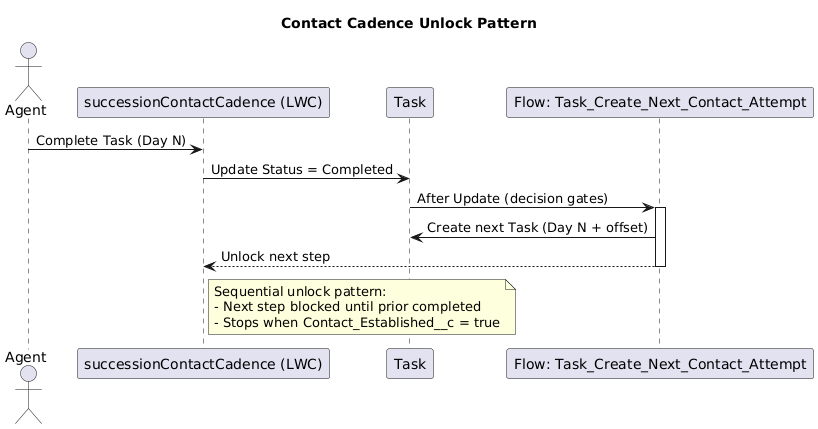

The diagram above was rendered by PlantUML. Its source (embedded in the PNG):
@startuml
title Contact Cadence Unlock Pattern
actor Agent
participant "successionContactCadence (LWC)" as LWC
participant Task
participant "Flow: Task_Create_Next_Contact_Attempt" as Flow

Agent -> LWC: Complete Task (Day N)
LWC -> Task: Update Status = Completed
Task -> Flow: After Update (decision gates)
activate Flow
Flow -> Task: Create next Task (Day N + offset)
Flow --> LWC: Unlock next step
deactivate Flow

note right of LWC
Sequential unlock pattern:
- Next step blocked until prior completed
- Stops when Contact_Established__c = true
end note
@enduml